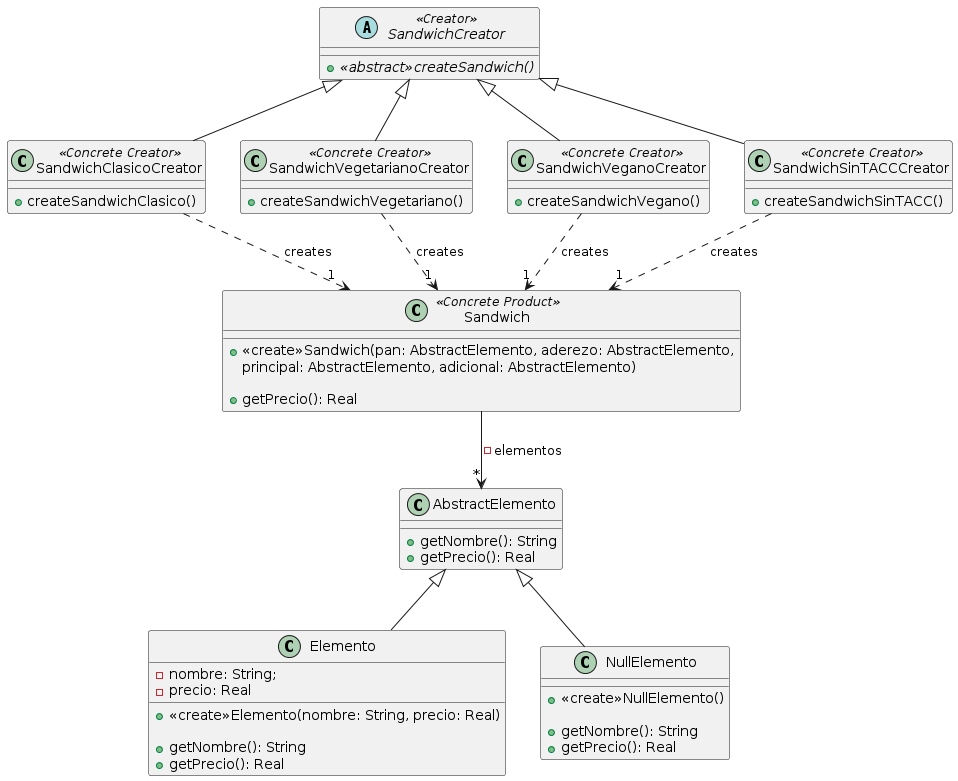

The diagram above was rendered by PlantUML. Its source (embedded in the PNG):
@startuml
class Sandwich <<Concrete Product>> {
  +<<create>>Sandwich(pan: AbstractElemento, aderezo: AbstractElemento,
                      principal: AbstractElemento, adicional: AbstractElemento)

  +getPrecio(): Real
}

class AbstractElemento {  
  +getNombre(): String
  +getPrecio(): Real
}

class Elemento extends AbstractElemento {
  -nombre: String;
  -precio: Real

  +<<create>>Elemento(nombre: String, precio: Real)
  
  +getNombre(): String
  +getPrecio(): Real
}

Sandwich --> "*" AbstractElemento: -elementos

class NullElemento extends AbstractElemento {
  +<<create>>NullElemento()
  
  +getNombre(): String
  +getPrecio(): Real
}

abstract SandwichCreator <<Creator>> {
  +{abstract}<<abstract>>createSandwich()
}

class SandwichClasicoCreator <<Concrete Creator>> extends SandwichCreator {
  +createSandwichClasico()
}
SandwichClasicoCreator ..> "1" Sandwich: creates

class SandwichVegetarianoCreator <<Concrete Creator>> extends SandwichCreator {
  +createSandwichVegetariano()
}
SandwichVegetarianoCreator ..> "1" Sandwich: creates

class SandwichVeganoCreator <<Concrete Creator>> extends SandwichCreator {
  +createSandwichVegano()
}
SandwichVeganoCreator ..> "1" Sandwich: creates

class SandwichSinTACCCreator <<Concrete Creator>> extends SandwichCreator {
  +createSandwichSinTACC()
}
SandwichSinTACCCreator ..> "1" Sandwich: creates
@enduml